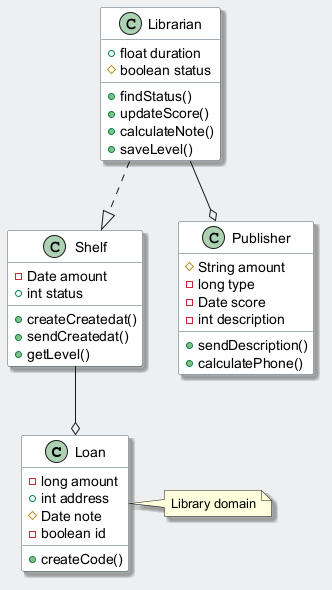

The diagram above was rendered by PlantUML. Its source (embedded in the PNG):
@startuml
skinparam backgroundColor #ECEFF1
skinparam classBackgroundColor #FFFFFF
skinparam classBorderColor #455A64
skinparam shadowing true
class Loan {
  -long amount
  +int address
  #Date note
  -boolean id
  +createCode()
}
class Shelf {
  -Date amount
  +int status
  +createCreatedat()
  +sendCreatedat()
  +getLevel()
}
class Publisher {
  #String amount
  -long type
  -Date score
  -int description
  +sendDescription()
  +calculatePhone()
}
class Librarian {
  +float duration
  #boolean status
  +findStatus()
  +updateScore()
  +calculateNote()
  +saveLevel()
}
Librarian ..|> Shelf
Shelf --o Loan
Librarian --o Publisher
note right of Loan : Library domain
@enduml